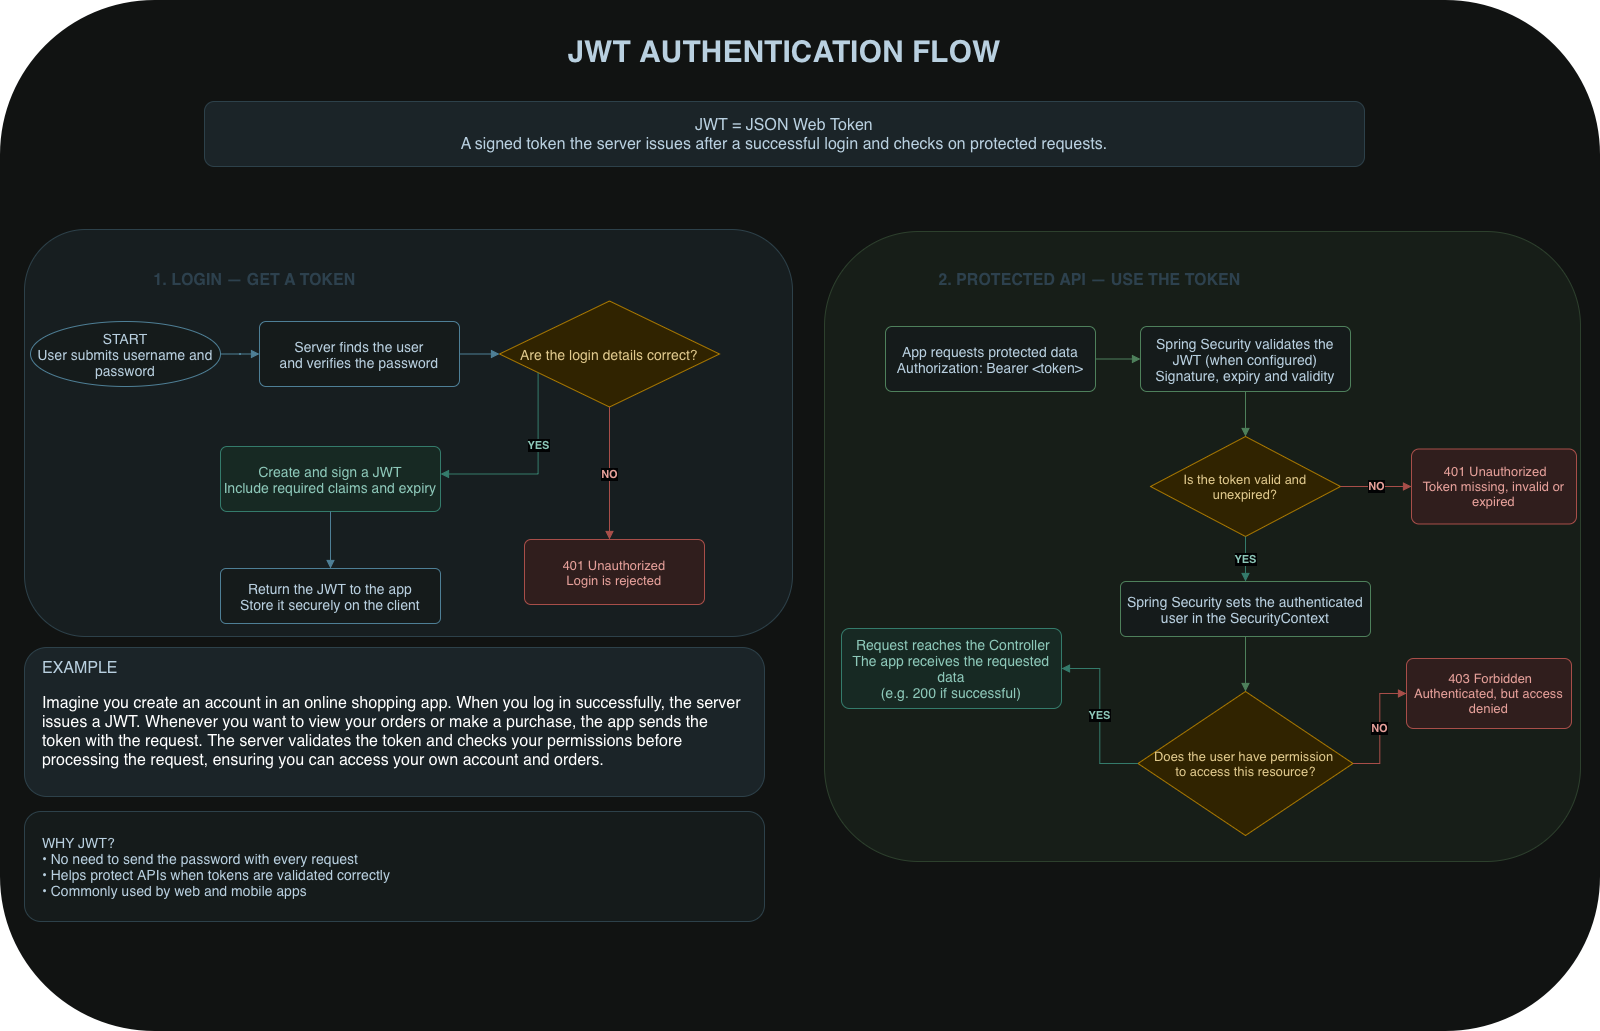

The diagram above was exported from draw.io. Its source (the exported page's mxGraphModel, read from the mxfile embedded in the PNG):
<mxGraphModel dx="1672" dy="1250" grid="0" gridSize="10" guides="1" tooltips="1" connect="1" arrows="1" fold="1" page="0" pageScale="1" pageWidth="850" pageHeight="1100" math="0" shadow="0">
  <root>
    <mxCell id="0" />
    <mxCell id="1" parent="0" />
    <mxCell id="MDBJnsGPd3j-LFoq6gUY-1" parent="1" style="rounded=1;whiteSpace=wrap;html=1;fillColor=#111312;strokeColor=none;" value="" vertex="1">
      <mxGeometry height="1031" width="1600" x="121" y="257" as="geometry" />
    </mxCell>
    <mxCell id="MDBJnsGPd3j-LFoq6gUY-2" parent="1" style="text;html=1;align=center;verticalAlign=middle;whiteSpace=wrap;fontSize=30;fontStyle=1;fontColor=#B9D0E0;" value="JWT AUTHENTICATION FLOW" vertex="1">
      <mxGeometry height="48" width="1000" x="405" y="284" as="geometry" />
    </mxCell>
    <mxCell id="MDBJnsGPd3j-LFoq6gUY-4" parent="1" style="rounded=1;whiteSpace=wrap;html=1;fillColor=#1B2428;strokeColor=#2D414A;fontColor=#B9D0E0;fontSize=16;align=center;verticalAlign=middle;spacing=10;" value="JWT = JSON Web Token&lt;br&gt;A signed token the server issues after a successful login and checks on protected requests." vertex="1">
      <mxGeometry height="65" width="1160" x="325" y="358" as="geometry" />
    </mxCell>
    <mxCell id="MDBJnsGPd3j-LFoq6gUY-5" parent="1" style="rounded=1;whiteSpace=wrap;html=1;fillColor=#171E20;strokeColor=#2D414A;fontColor=#B9D0E0;fontStyle=1;fontSize=16;align=left;spacingLeft=18;verticalAlign=top;spacingTop=12;" value="" vertex="1">
      <mxGeometry height="407" width="768" x="145" y="486" as="geometry" />
    </mxCell>
    <mxCell id="MDBJnsGPd3j-LFoq6gUY-6" parent="1" style="ellipse;whiteSpace=wrap;html=1;fillColor=#151B1B;strokeColor=#4E7F96;fontColor=#B9D0E0;fontSize=14;" value="START&lt;br&gt;User submits username and password" vertex="1">
      <mxGeometry height="65" width="190" x="151" y="578" as="geometry" />
    </mxCell>
    <mxCell id="MDBJnsGPd3j-LFoq6gUY-7" parent="1" style="rounded=1;whiteSpace=wrap;html=1;arcSize=10;fillColor=#151B1B;strokeColor=#4E7F96;fontColor=#B9D0E0;fontSize=14;" value="Server finds the user&lt;br&gt;and verifies the password" vertex="1">
      <mxGeometry height="65" width="200" x="380" y="578" as="geometry" />
    </mxCell>
    <mxCell id="MDBJnsGPd3j-LFoq6gUY-8" parent="1" style="rhombus;whiteSpace=wrap;html=1;fillColor=#302300;strokeColor=#A97800;fontColor=#E0C98D;fontSize=14;" value="Are the login details correct?" vertex="1">
      <mxGeometry height="106" width="220" x="620" y="557.5" as="geometry" />
    </mxCell>
    <mxCell id="MDBJnsGPd3j-LFoq6gUY-9" parent="1" style="rounded=1;whiteSpace=wrap;html=1;arcSize=10;fillColor=#301E1D;strokeColor=#A84E49;fontColor=#E6A09A;fontSize=13;" value="401 Unauthorized&lt;br&gt;Login is rejected" vertex="1">
      <mxGeometry height="65" width="180" x="645" y="796" as="geometry" />
    </mxCell>
    <mxCell id="MDBJnsGPd3j-LFoq6gUY-10" parent="1" style="rounded=1;whiteSpace=wrap;html=1;arcSize=10;fillColor=#172923;strokeColor=#347B6B;fontColor=#8DC8B9;fontSize=14;" value="Create and sign a JWT&lt;br&gt;Include required claims and expiry" vertex="1">
      <mxGeometry height="65" width="220" x="341" y="703" as="geometry" />
    </mxCell>
    <mxCell id="MDBJnsGPd3j-LFoq6gUY-11" parent="1" style="rounded=1;whiteSpace=wrap;html=1;arcSize=10;fillColor=#151B1B;strokeColor=#4E7F96;fontColor=#B9D0E0;fontSize=14;" value="Return the JWT to the app&lt;br&gt;Store it securely on the client" vertex="1">
      <mxGeometry height="55" width="220" x="341" y="825" as="geometry" />
    </mxCell>
    <mxCell id="MDBJnsGPd3j-LFoq6gUY-12" edge="1" parent="1" source="MDBJnsGPd3j-LFoq6gUY-6" style="edgeStyle=orthogonalEdgeStyle;rounded=0;orthogonalLoop=1;jettySize=auto;html=1;endArrow=block;endFill=1;strokeColor=#4E7F96;" target="MDBJnsGPd3j-LFoq6gUY-7">
      <mxGeometry relative="1" as="geometry" />
    </mxCell>
    <mxCell id="MDBJnsGPd3j-LFoq6gUY-13" edge="1" parent="1" source="MDBJnsGPd3j-LFoq6gUY-7" style="edgeStyle=orthogonalEdgeStyle;rounded=0;orthogonalLoop=1;jettySize=auto;html=1;endArrow=block;endFill=1;strokeColor=#4E7F96;" target="MDBJnsGPd3j-LFoq6gUY-8">
      <mxGeometry relative="1" as="geometry" />
    </mxCell>
    <mxCell id="MDBJnsGPd3j-LFoq6gUY-14" edge="1" parent="1" source="MDBJnsGPd3j-LFoq6gUY-8" style="edgeStyle=orthogonalEdgeStyle;rounded=0;orthogonalLoop=1;jettySize=auto;html=1;endArrow=block;endFill=1;strokeColor=#A84E49;fontColor=#E6A09A;fontStyle=1;" target="MDBJnsGPd3j-LFoq6gUY-9" value="&lt;span style=&quot;background-color: rgb(1, 2, 3);&quot;&gt;NO&lt;/span&gt;">
      <mxGeometry relative="1" x="0.0065" as="geometry">
        <mxPoint as="offset" />
        <Array as="points">
          <mxPoint x="782" y="608.4" />
          <mxPoint x="782" y="608.4" />
        </Array>
      </mxGeometry>
    </mxCell>
    <mxCell id="MDBJnsGPd3j-LFoq6gUY-15" edge="1" parent="1" source="MDBJnsGPd3j-LFoq6gUY-8" style="edgeStyle=orthogonalEdgeStyle;rounded=0;orthogonalLoop=1;jettySize=auto;html=1;endArrow=block;endFill=1;strokeColor=#347B6B;fontColor=#8DC8B9;fontStyle=1;" target="MDBJnsGPd3j-LFoq6gUY-10" value="&lt;span style=&quot;background-color: rgb(1, 2, 3);&quot;&gt;YES&lt;/span&gt;">
      <mxGeometry relative="1" x="-0.2707" as="geometry">
        <Array as="points">
          <mxPoint x="658.6" y="730.5" />
        </Array>
      </mxGeometry>
    </mxCell>
    <mxCell id="MDBJnsGPd3j-LFoq6gUY-16" edge="1" parent="1" source="MDBJnsGPd3j-LFoq6gUY-10" style="edgeStyle=orthogonalEdgeStyle;rounded=0;orthogonalLoop=1;jettySize=auto;html=1;endArrow=block;endFill=1;strokeColor=#4E7F96;" target="MDBJnsGPd3j-LFoq6gUY-11">
      <mxGeometry relative="1" as="geometry" />
    </mxCell>
    <mxCell id="MDBJnsGPd3j-LFoq6gUY-17" parent="1" style="rounded=1;whiteSpace=wrap;html=1;fillColor=#171E18;strokeColor=#2D402D;fontColor=#B9D0E0;fontStyle=1;fontSize=16;align=left;spacingLeft=18;verticalAlign=top;spacingTop=12;" value="" vertex="1">
      <mxGeometry height="630" width="756" x="945" y="488" as="geometry" />
    </mxCell>
    <mxCell id="MDBJnsGPd3j-LFoq6gUY-18" parent="1" style="rounded=1;whiteSpace=wrap;html=1;arcSize=10;fillColor=#151B1B;strokeColor=#4E805B;fontColor=#B9D0E0;fontSize=14;" value="App requests protected data&lt;br&gt;Authorization: Bearer &amp;lt;token&amp;gt;" vertex="1">
      <mxGeometry height="65" width="210" x="1006" y="583" as="geometry" />
    </mxCell>
    <mxCell id="MDBJnsGPd3j-LFoq6gUY-19" parent="1" style="rounded=1;whiteSpace=wrap;html=1;arcSize=10;fillColor=#151B1B;strokeColor=#4E805B;fontColor=#B9D0E0;fontSize=14;" value="Spring Security validates the JWT (when configured)&lt;br&gt;Signature, expiry and validity" vertex="1">
      <mxGeometry height="65" width="210" x="1261" y="583" as="geometry" />
    </mxCell>
    <mxCell id="MDBJnsGPd3j-LFoq6gUY-20" parent="1" style="rhombus;whiteSpace=wrap;html=1;fillColor=#302300;strokeColor=#A97800;fontColor=#E0C98D;fontSize=13;" value="Is the token valid and unexpired?" vertex="1">
      <mxGeometry height="100" width="190" x="1271" y="693" as="geometry" />
    </mxCell>
    <mxCell id="MDBJnsGPd3j-LFoq6gUY-21" parent="1" style="rounded=1;whiteSpace=wrap;html=1;arcSize=10;fillColor=#301E1D;strokeColor=#A84E49;fontColor=#E6A09A;fontSize=13;" value="&amp;nbsp;401 Unauthorized&lt;br&gt;Token missing, invalid or expired" vertex="1">
      <mxGeometry height="75" width="165" x="1532" y="705.5" as="geometry" />
    </mxCell>
    <mxCell id="MDBJnsGPd3j-LFoq6gUY-22" parent="1" style="rounded=1;whiteSpace=wrap;html=1;arcSize=10;fillColor=#151B1B;strokeColor=#4E805B;fontColor=#B9D0E0;fontSize=14;" value="Spring Security sets the authenticated user in the SecurityContext" vertex="1">
      <mxGeometry height="55" width="250" x="1241" y="838" as="geometry" />
    </mxCell>
    <mxCell id="MDBJnsGPd3j-LFoq6gUY-23" parent="1" style="rhombus;whiteSpace=wrap;html=1;fillColor=#302300;strokeColor=#A97800;fontColor=#E0C98D;fontSize=13;" value="Does the user have permission&amp;nbsp;&lt;div&gt;to access this resource?&lt;/div&gt;" vertex="1">
      <mxGeometry height="144" width="215" x="1258.5" y="948" as="geometry" />
    </mxCell>
    <mxCell id="MDBJnsGPd3j-LFoq6gUY-24" parent="1" style="rounded=1;whiteSpace=wrap;html=1;arcSize=10;fillColor=#301E1D;strokeColor=#A84E49;fontColor=#E6A09A;fontSize=13;" value="&amp;nbsp;403 Forbidden&lt;br&gt;Authenticated, but access denied" vertex="1">
      <mxGeometry height="70" width="165" x="1527" y="915" as="geometry" />
    </mxCell>
    <mxCell id="MDBJnsGPd3j-LFoq6gUY-25" parent="1" style="rounded=1;whiteSpace=wrap;html=1;arcSize=10;fillColor=#172923;strokeColor=#347B6B;fontColor=#8DC8B9;fontSize=14;" value="&amp;nbsp;Request reaches the Controller&lt;br&gt;The app receives the requested data&lt;br&gt;(e.g. 200 if successful)" vertex="1">
      <mxGeometry height="80" width="220" x="962" y="885" as="geometry" />
    </mxCell>
    <mxCell id="MDBJnsGPd3j-LFoq6gUY-26" edge="1" parent="1" source="MDBJnsGPd3j-LFoq6gUY-18" style="edgeStyle=orthogonalEdgeStyle;rounded=0;orthogonalLoop=1;jettySize=auto;html=1;endArrow=block;endFill=1;strokeColor=#4E805B;" target="MDBJnsGPd3j-LFoq6gUY-19">
      <mxGeometry relative="1" as="geometry" />
    </mxCell>
    <mxCell id="MDBJnsGPd3j-LFoq6gUY-27" edge="1" parent="1" source="MDBJnsGPd3j-LFoq6gUY-19" style="edgeStyle=orthogonalEdgeStyle;rounded=0;orthogonalLoop=1;jettySize=auto;html=1;endArrow=block;endFill=1;strokeColor=#4E805B;" target="MDBJnsGPd3j-LFoq6gUY-20">
      <mxGeometry relative="1" as="geometry" />
    </mxCell>
    <mxCell id="MDBJnsGPd3j-LFoq6gUY-28" edge="1" parent="1" source="MDBJnsGPd3j-LFoq6gUY-20" style="edgeStyle=orthogonalEdgeStyle;rounded=0;orthogonalLoop=1;jettySize=auto;html=1;endArrow=block;endFill=1;strokeColor=#A84E49;fontColor=#E6A09A;fontStyle=1;" target="MDBJnsGPd3j-LFoq6gUY-21" value="&lt;span style=&quot;background-color: rgb(1, 2, 3);&quot;&gt;NO&lt;/span&gt;">
      <mxGeometry relative="1" as="geometry" />
    </mxCell>
    <mxCell id="MDBJnsGPd3j-LFoq6gUY-29" edge="1" parent="1" source="MDBJnsGPd3j-LFoq6gUY-20" style="edgeStyle=orthogonalEdgeStyle;rounded=0;orthogonalLoop=1;jettySize=auto;html=1;endArrow=block;endFill=1;strokeColor=#347B6B;fontColor=#8DC8B9;fontStyle=1;" target="MDBJnsGPd3j-LFoq6gUY-22" value="&lt;span style=&quot;background-color: rgb(1, 2, 3);&quot;&gt;YES&lt;/span&gt;">
      <mxGeometry relative="1" as="geometry" />
    </mxCell>
    <mxCell id="MDBJnsGPd3j-LFoq6gUY-30" edge="1" parent="1" source="MDBJnsGPd3j-LFoq6gUY-22" style="edgeStyle=orthogonalEdgeStyle;rounded=0;orthogonalLoop=1;jettySize=auto;html=1;endArrow=block;endFill=1;strokeColor=#4E805B;" target="MDBJnsGPd3j-LFoq6gUY-23">
      <mxGeometry relative="1" as="geometry" />
    </mxCell>
    <mxCell id="MDBJnsGPd3j-LFoq6gUY-31" edge="1" parent="1" source="MDBJnsGPd3j-LFoq6gUY-23" style="edgeStyle=orthogonalEdgeStyle;rounded=0;orthogonalLoop=1;jettySize=auto;html=1;endArrow=block;endFill=1;strokeColor=#A84E49;fontColor=#E6A09A;fontStyle=1;" target="MDBJnsGPd3j-LFoq6gUY-24" value="&lt;span style=&quot;background-color: rgb(1, 2, 3);&quot;&gt;NO&lt;/span&gt;">
      <mxGeometry relative="1" as="geometry" />
    </mxCell>
    <mxCell id="MDBJnsGPd3j-LFoq6gUY-32" edge="1" parent="1" source="MDBJnsGPd3j-LFoq6gUY-23" style="edgeStyle=orthogonalEdgeStyle;rounded=0;orthogonalLoop=1;jettySize=auto;html=1;endArrow=block;endFill=1;strokeColor=#347B6B;fontColor=#8DC8B9;fontStyle=1;" target="MDBJnsGPd3j-LFoq6gUY-25" value="&lt;span style=&quot;background-color: rgb(1, 2, 3);&quot;&gt;YES&lt;/span&gt;">
      <mxGeometry relative="1" as="geometry" />
    </mxCell>
    <mxCell id="MDBJnsGPd3j-LFoq6gUY-33" parent="1" style="rounded=1;whiteSpace=wrap;html=1;fillColor=#1B2428;strokeColor=#2D414A;fontColor=#B9D0E0;fontSize=16;align=left;spacingLeft=16;spacingRight=16;" value="EXAMPLE&lt;br&gt;&lt;p style=&quot;caret-color: rgb(255, 255, 255); color: rgb(255, 255, 255);&quot;&gt;Imagine you create an account in an online shopping app. When you log in successfully, the server issues a JWT. Whenever you want to view your orders or make a purchase, the app sends the token with the request. The server validates the token and checks your permissions before processing the request, ensuring you can access your own account and orders.&lt;/p&gt;" vertex="1">
      <mxGeometry height="149" width="740" x="145" y="904" as="geometry" />
    </mxCell>
    <mxCell id="MDBJnsGPd3j-LFoq6gUY-34" parent="1" style="rounded=1;whiteSpace=wrap;html=1;fillColor=#151B1B;strokeColor=#2D414A;fontColor=#B9D0E0;fontSize=14;align=left;spacingLeft=16;spacingRight=16;" value="WHY JWT?&lt;br&gt;• No need to send the password with every request&lt;br&gt;• Helps protect APIs when tokens are validated correctly&lt;br&gt;• Commonly used by web and mobile apps" vertex="1">
      <mxGeometry height="110" width="740" x="145" y="1068" as="geometry" />
    </mxCell>
    <mxCell id="MDBJnsGPd3j-LFoq6gUY-38" parent="1" style="rounded=0;whiteSpace=wrap;html=1;fillColor=none;strokeColor=none;" value="&lt;span style=&quot;caret-color: rgb(45, 65, 78); font-family: Helvetica; font-size: 16px; font-style: normal; font-variant-caps: normal; font-weight: 700; letter-spacing: normal; orphans: 2; text-align: left; text-indent: 0px; text-transform: none; white-space: normal; widows: 2; word-spacing: 0px; -webkit-text-stroke-width: 0px; text-decoration: none; float: none; color: light-dark(rgb(45, 65, 78), rgb(35, 35, 35)); display: inline !important;&quot;&gt;2. PROTECTED API — USE THE TOKEN&lt;/span&gt;" vertex="1">
      <mxGeometry height="80" width="409" x="1006" y="497" as="geometry" />
    </mxCell>
    <mxCell id="MDBJnsGPd3j-LFoq6gUY-39" parent="1" style="rounded=0;whiteSpace=wrap;html=1;fillColor=none;strokeColor=none;" value="&lt;span style=&quot;caret-color: rgb(45, 65, 78); font-size: 16px; font-weight: 700; text-align: left; color: light-dark(rgb(45, 65, 78), rgb(35, 35, 35));&quot;&gt;1. LOGIN — GET A TOKEN&lt;/span&gt;" vertex="1">
      <mxGeometry height="35" width="409" x="171" y="519" as="geometry" />
    </mxCell>
  </root>
</mxGraphModel>